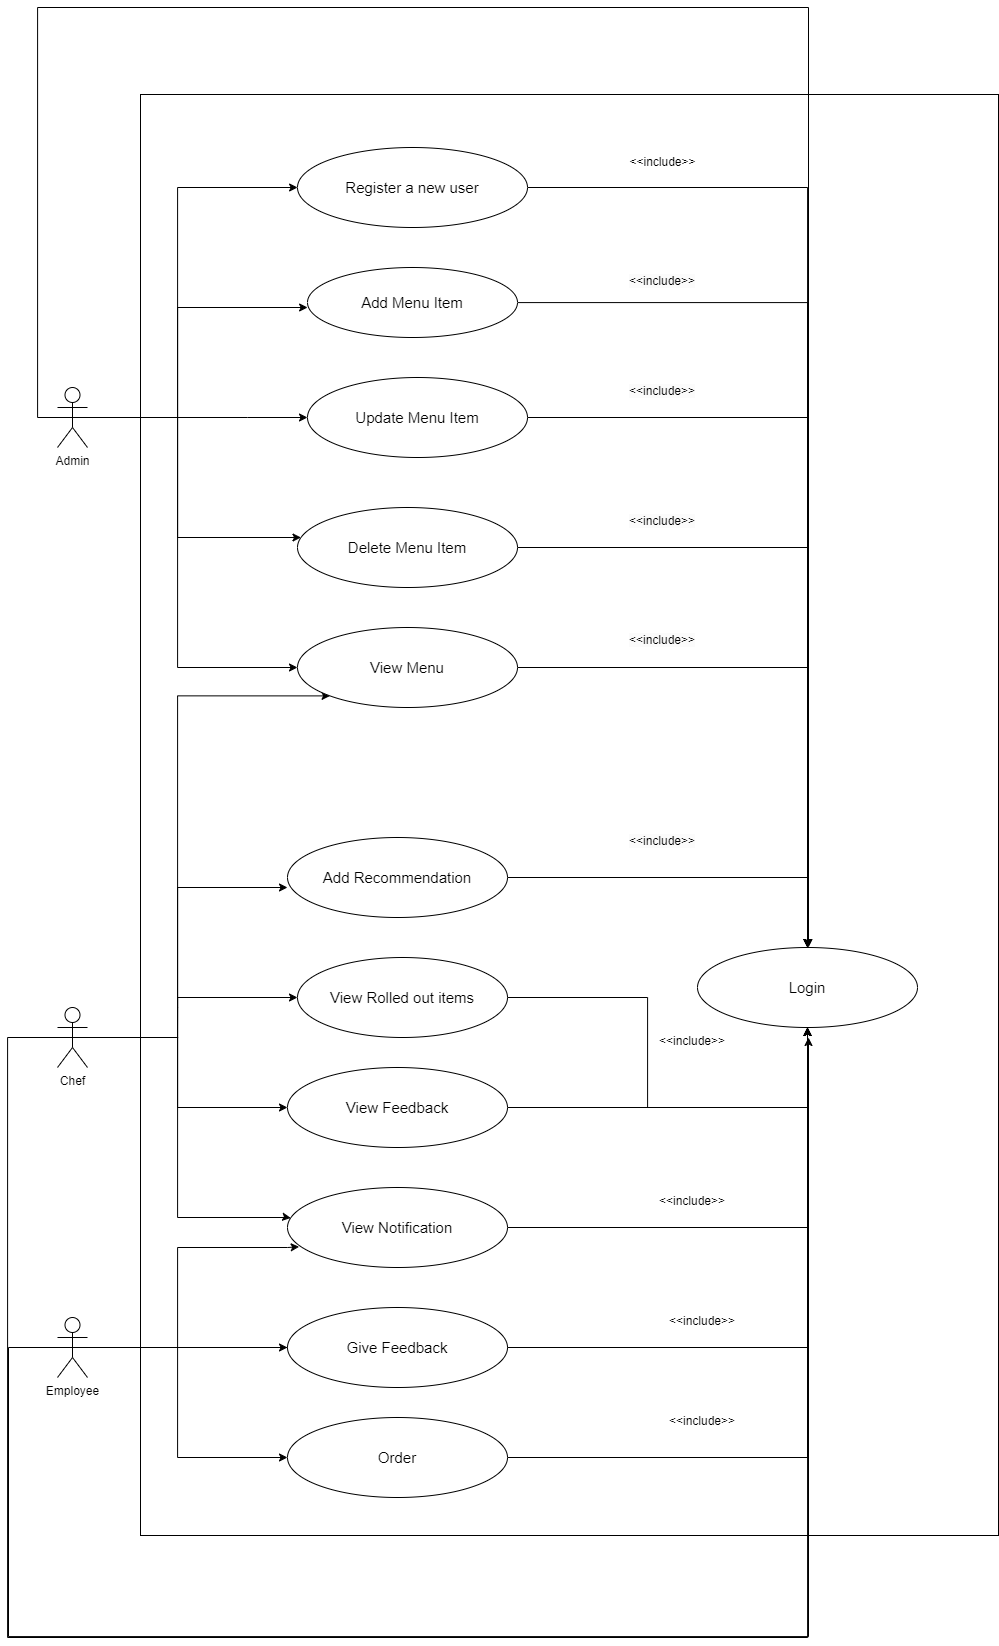

The diagram above was exported from draw.io. Its source (the exported page's mxGraphModel, read from the mxfile embedded in the PNG):
<mxGraphModel dx="1585" dy="1960" grid="0" gridSize="10" guides="1" tooltips="1" connect="1" arrows="1" fold="1" page="1" pageScale="1" pageWidth="850" pageHeight="1100" background="#ffffff" math="0" shadow="0">
  <root>
    <mxCell id="0" />
    <mxCell id="1" parent="0" />
    <mxCell id="8Kcvplc5BGa2YTAWcXiJ-25" style="edgeStyle=orthogonalEdgeStyle;rounded=0;orthogonalLoop=1;jettySize=auto;html=1;exitX=0.5;exitY=0.5;exitDx=0;exitDy=0;exitPerimeter=0;" edge="1" parent="1" source="8Kcvplc5BGa2YTAWcXiJ-2">
      <mxGeometry relative="1" as="geometry">
        <mxPoint x="120" y="370" as="sourcePoint" />
        <mxPoint x="350" y="140" as="targetPoint" />
        <Array as="points">
          <mxPoint x="220" y="250" />
          <mxPoint x="220" y="140" />
          <mxPoint x="350" y="140" />
        </Array>
      </mxGeometry>
    </mxCell>
    <mxCell id="8Kcvplc5BGa2YTAWcXiJ-36" style="edgeStyle=orthogonalEdgeStyle;rounded=0;orthogonalLoop=1;jettySize=auto;html=1;exitX=0.5;exitY=0.5;exitDx=0;exitDy=0;exitPerimeter=0;entryX=0;entryY=0.5;entryDx=0;entryDy=0;" edge="1" parent="1" source="8Kcvplc5BGa2YTAWcXiJ-2" target="8Kcvplc5BGa2YTAWcXiJ-13">
      <mxGeometry relative="1" as="geometry">
        <Array as="points">
          <mxPoint x="290" y="250" />
          <mxPoint x="290" y="250" />
        </Array>
      </mxGeometry>
    </mxCell>
    <mxCell id="8Kcvplc5BGa2YTAWcXiJ-38" style="edgeStyle=orthogonalEdgeStyle;rounded=0;orthogonalLoop=1;jettySize=auto;html=1;exitX=0.5;exitY=0.5;exitDx=0;exitDy=0;exitPerimeter=0;entryX=0;entryY=0.5;entryDx=0;entryDy=0;" edge="1" parent="1" source="8Kcvplc5BGa2YTAWcXiJ-2" target="8Kcvplc5BGa2YTAWcXiJ-10">
      <mxGeometry relative="1" as="geometry">
        <Array as="points">
          <mxPoint x="220" y="250" />
          <mxPoint x="220" y="20" />
          <mxPoint x="340" y="20" />
        </Array>
      </mxGeometry>
    </mxCell>
    <mxCell id="8Kcvplc5BGa2YTAWcXiJ-39" style="edgeStyle=orthogonalEdgeStyle;rounded=0;orthogonalLoop=1;jettySize=auto;html=1;" edge="1" parent="1" target="8Kcvplc5BGa2YTAWcXiJ-14">
      <mxGeometry relative="1" as="geometry">
        <mxPoint x="135" y="250" as="sourcePoint" />
        <mxPoint x="360.00000000000273" y="420" as="targetPoint" />
        <Array as="points">
          <mxPoint x="220" y="250" />
          <mxPoint x="220" y="370" />
        </Array>
      </mxGeometry>
    </mxCell>
    <mxCell id="8Kcvplc5BGa2YTAWcXiJ-40" style="edgeStyle=orthogonalEdgeStyle;rounded=0;orthogonalLoop=1;jettySize=auto;html=1;exitX=0.5;exitY=0.5;exitDx=0;exitDy=0;exitPerimeter=0;entryX=0;entryY=0.5;entryDx=0;entryDy=0;" edge="1" parent="1" source="8Kcvplc5BGa2YTAWcXiJ-2" target="8Kcvplc5BGa2YTAWcXiJ-12">
      <mxGeometry relative="1" as="geometry">
        <Array as="points">
          <mxPoint x="220" y="250" />
          <mxPoint x="220" y="500" />
        </Array>
      </mxGeometry>
    </mxCell>
    <mxCell id="8Kcvplc5BGa2YTAWcXiJ-76" style="edgeStyle=orthogonalEdgeStyle;rounded=0;orthogonalLoop=1;jettySize=auto;html=1;exitX=0.5;exitY=0.5;exitDx=0;exitDy=0;exitPerimeter=0;" edge="1" parent="1" source="8Kcvplc5BGa2YTAWcXiJ-2">
      <mxGeometry relative="1" as="geometry">
        <mxPoint x="850" y="780" as="targetPoint" />
        <Array as="points">
          <mxPoint x="80" y="250" />
          <mxPoint x="80" y="-160" />
          <mxPoint x="851" y="-160" />
          <mxPoint x="851" y="780" />
        </Array>
      </mxGeometry>
    </mxCell>
    <mxCell id="8Kcvplc5BGa2YTAWcXiJ-2" value="Admin" style="shape=umlActor;verticalLabelPosition=bottom;verticalAlign=top;html=1;" vertex="1" parent="1">
      <mxGeometry x="100" y="220" width="30" height="60" as="geometry" />
    </mxCell>
    <mxCell id="8Kcvplc5BGa2YTAWcXiJ-41" style="edgeStyle=orthogonalEdgeStyle;rounded=0;orthogonalLoop=1;jettySize=auto;html=1;exitX=0.5;exitY=0.5;exitDx=0;exitDy=0;exitPerimeter=0;entryX=0;entryY=1;entryDx=0;entryDy=0;" edge="1" parent="1" source="8Kcvplc5BGa2YTAWcXiJ-5" target="8Kcvplc5BGa2YTAWcXiJ-12">
      <mxGeometry relative="1" as="geometry">
        <Array as="points">
          <mxPoint x="220" y="870" />
          <mxPoint x="220" y="528" />
        </Array>
      </mxGeometry>
    </mxCell>
    <mxCell id="8Kcvplc5BGa2YTAWcXiJ-42" style="edgeStyle=orthogonalEdgeStyle;rounded=0;orthogonalLoop=1;jettySize=auto;html=1;entryX=0;entryY=0.5;entryDx=0;entryDy=0;" edge="1" parent="1">
      <mxGeometry relative="1" as="geometry">
        <mxPoint x="220" y="870" as="sourcePoint" />
        <mxPoint x="330" y="720" as="targetPoint" />
        <Array as="points">
          <mxPoint x="220" y="840" />
          <mxPoint x="220" y="720" />
        </Array>
      </mxGeometry>
    </mxCell>
    <mxCell id="8Kcvplc5BGa2YTAWcXiJ-43" style="edgeStyle=orthogonalEdgeStyle;rounded=0;orthogonalLoop=1;jettySize=auto;html=1;exitX=0.5;exitY=0.5;exitDx=0;exitDy=0;exitPerimeter=0;entryX=0;entryY=0.5;entryDx=0;entryDy=0;" edge="1" parent="1" source="8Kcvplc5BGa2YTAWcXiJ-5" target="8Kcvplc5BGa2YTAWcXiJ-19">
      <mxGeometry relative="1" as="geometry">
        <Array as="points">
          <mxPoint x="220" y="870" />
          <mxPoint x="220" y="940" />
        </Array>
      </mxGeometry>
    </mxCell>
    <mxCell id="8Kcvplc5BGa2YTAWcXiJ-44" style="edgeStyle=orthogonalEdgeStyle;rounded=0;orthogonalLoop=1;jettySize=auto;html=1;exitX=0.5;exitY=0.5;exitDx=0;exitDy=0;exitPerimeter=0;entryX=0.015;entryY=0.381;entryDx=0;entryDy=0;entryPerimeter=0;" edge="1" parent="1" source="8Kcvplc5BGa2YTAWcXiJ-5" target="8Kcvplc5BGa2YTAWcXiJ-18">
      <mxGeometry relative="1" as="geometry">
        <Array as="points">
          <mxPoint x="220" y="870" />
          <mxPoint x="220" y="1050" />
          <mxPoint x="330" y="1050" />
        </Array>
      </mxGeometry>
    </mxCell>
    <mxCell id="8Kcvplc5BGa2YTAWcXiJ-49" style="edgeStyle=orthogonalEdgeStyle;rounded=0;orthogonalLoop=1;jettySize=auto;html=1;exitX=0.5;exitY=0.5;exitDx=0;exitDy=0;exitPerimeter=0;entryX=0;entryY=0.5;entryDx=0;entryDy=0;" edge="1" parent="1" source="8Kcvplc5BGa2YTAWcXiJ-5" target="8Kcvplc5BGa2YTAWcXiJ-15">
      <mxGeometry relative="1" as="geometry">
        <Array as="points">
          <mxPoint x="220" y="870" />
          <mxPoint x="220" y="830" />
        </Array>
      </mxGeometry>
    </mxCell>
    <mxCell id="8Kcvplc5BGa2YTAWcXiJ-73" style="edgeStyle=orthogonalEdgeStyle;rounded=0;orthogonalLoop=1;jettySize=auto;html=1;exitX=0.5;exitY=0.5;exitDx=0;exitDy=0;exitPerimeter=0;entryX=0.5;entryY=1;entryDx=0;entryDy=0;" edge="1" parent="1" source="8Kcvplc5BGa2YTAWcXiJ-5" target="8Kcvplc5BGa2YTAWcXiJ-23">
      <mxGeometry relative="1" as="geometry">
        <Array as="points">
          <mxPoint x="50" y="870" />
          <mxPoint x="50" y="1470" />
          <mxPoint x="850" y="1470" />
        </Array>
      </mxGeometry>
    </mxCell>
    <mxCell id="8Kcvplc5BGa2YTAWcXiJ-5" value="Chef" style="shape=umlActor;verticalLabelPosition=bottom;verticalAlign=top;html=1;" vertex="1" parent="1">
      <mxGeometry x="100" y="840" width="30" height="60" as="geometry" />
    </mxCell>
    <mxCell id="8Kcvplc5BGa2YTAWcXiJ-45" style="edgeStyle=orthogonalEdgeStyle;rounded=0;orthogonalLoop=1;jettySize=auto;html=1;exitX=0.5;exitY=0.5;exitDx=0;exitDy=0;exitPerimeter=0;entryX=0.053;entryY=0.741;entryDx=0;entryDy=0;entryPerimeter=0;" edge="1" parent="1" source="8Kcvplc5BGa2YTAWcXiJ-6" target="8Kcvplc5BGa2YTAWcXiJ-18">
      <mxGeometry relative="1" as="geometry">
        <Array as="points">
          <mxPoint x="220" y="1180" />
          <mxPoint x="220" y="1080" />
          <mxPoint x="330" y="1080" />
        </Array>
      </mxGeometry>
    </mxCell>
    <mxCell id="8Kcvplc5BGa2YTAWcXiJ-47" style="edgeStyle=orthogonalEdgeStyle;rounded=0;orthogonalLoop=1;jettySize=auto;html=1;exitX=0.5;exitY=0.5;exitDx=0;exitDy=0;exitPerimeter=0;entryX=0;entryY=0.5;entryDx=0;entryDy=0;" edge="1" parent="1" source="8Kcvplc5BGa2YTAWcXiJ-6" target="8Kcvplc5BGa2YTAWcXiJ-21">
      <mxGeometry relative="1" as="geometry">
        <Array as="points">
          <mxPoint x="220" y="1180" />
          <mxPoint x="220" y="1290" />
        </Array>
      </mxGeometry>
    </mxCell>
    <mxCell id="8Kcvplc5BGa2YTAWcXiJ-74" style="edgeStyle=orthogonalEdgeStyle;rounded=0;orthogonalLoop=1;jettySize=auto;html=1;exitX=0.5;exitY=0.5;exitDx=0;exitDy=0;exitPerimeter=0;" edge="1" parent="1" source="8Kcvplc5BGa2YTAWcXiJ-6">
      <mxGeometry relative="1" as="geometry">
        <mxPoint x="850" y="850" as="targetPoint" />
      </mxGeometry>
    </mxCell>
    <mxCell id="8Kcvplc5BGa2YTAWcXiJ-75" style="edgeStyle=orthogonalEdgeStyle;rounded=0;orthogonalLoop=1;jettySize=auto;html=1;exitX=0.5;exitY=0.5;exitDx=0;exitDy=0;exitPerimeter=0;" edge="1" parent="1" source="8Kcvplc5BGa2YTAWcXiJ-6">
      <mxGeometry relative="1" as="geometry">
        <mxPoint x="850" y="870" as="targetPoint" />
        <Array as="points">
          <mxPoint x="51" y="1180" />
          <mxPoint x="51" y="1469" />
          <mxPoint x="851" y="1469" />
          <mxPoint x="851" y="870" />
        </Array>
      </mxGeometry>
    </mxCell>
    <mxCell id="8Kcvplc5BGa2YTAWcXiJ-6" value="Employee" style="shape=umlActor;verticalLabelPosition=bottom;verticalAlign=top;html=1;" vertex="1" parent="1">
      <mxGeometry x="100" y="1150" width="30" height="60" as="geometry" />
    </mxCell>
    <mxCell id="8Kcvplc5BGa2YTAWcXiJ-51" style="edgeStyle=orthogonalEdgeStyle;rounded=0;orthogonalLoop=1;jettySize=auto;html=1;entryX=0.5;entryY=0;entryDx=0;entryDy=0;" edge="1" parent="1" source="8Kcvplc5BGa2YTAWcXiJ-10" target="8Kcvplc5BGa2YTAWcXiJ-23">
      <mxGeometry relative="1" as="geometry" />
    </mxCell>
    <mxCell id="8Kcvplc5BGa2YTAWcXiJ-10" value="&lt;font style=&quot;font-size: 15px;&quot;&gt;Register a new user&lt;/font&gt;" style="ellipse;whiteSpace=wrap;html=1;" vertex="1" parent="1">
      <mxGeometry x="340" y="-20" width="230" height="80" as="geometry" />
    </mxCell>
    <mxCell id="8Kcvplc5BGa2YTAWcXiJ-55" style="edgeStyle=orthogonalEdgeStyle;rounded=0;orthogonalLoop=1;jettySize=auto;html=1;exitX=1;exitY=0.5;exitDx=0;exitDy=0;entryX=0.5;entryY=0;entryDx=0;entryDy=0;" edge="1" parent="1" source="8Kcvplc5BGa2YTAWcXiJ-12" target="8Kcvplc5BGa2YTAWcXiJ-23">
      <mxGeometry relative="1" as="geometry" />
    </mxCell>
    <mxCell id="8Kcvplc5BGa2YTAWcXiJ-12" value="&lt;font style=&quot;font-size: 15px;&quot;&gt;View Menu&lt;/font&gt;" style="ellipse;whiteSpace=wrap;html=1;" vertex="1" parent="1">
      <mxGeometry x="340" y="460" width="220" height="80" as="geometry" />
    </mxCell>
    <mxCell id="8Kcvplc5BGa2YTAWcXiJ-53" style="edgeStyle=orthogonalEdgeStyle;rounded=0;orthogonalLoop=1;jettySize=auto;html=1;exitX=1;exitY=0.5;exitDx=0;exitDy=0;" edge="1" parent="1" source="8Kcvplc5BGa2YTAWcXiJ-13" target="8Kcvplc5BGa2YTAWcXiJ-23">
      <mxGeometry relative="1" as="geometry" />
    </mxCell>
    <mxCell id="8Kcvplc5BGa2YTAWcXiJ-13" value="&lt;font style=&quot;font-size: 15px;&quot;&gt;Update Menu Item&lt;/font&gt;" style="ellipse;whiteSpace=wrap;html=1;" vertex="1" parent="1">
      <mxGeometry x="350" y="210" width="220" height="80" as="geometry" />
    </mxCell>
    <mxCell id="8Kcvplc5BGa2YTAWcXiJ-54" style="edgeStyle=orthogonalEdgeStyle;rounded=0;orthogonalLoop=1;jettySize=auto;html=1;exitX=1;exitY=0.5;exitDx=0;exitDy=0;entryX=0.5;entryY=0;entryDx=0;entryDy=0;" edge="1" parent="1" source="8Kcvplc5BGa2YTAWcXiJ-14" target="8Kcvplc5BGa2YTAWcXiJ-23">
      <mxGeometry relative="1" as="geometry" />
    </mxCell>
    <mxCell id="8Kcvplc5BGa2YTAWcXiJ-14" value="&lt;font style=&quot;font-size: 15px;&quot;&gt;Delete Menu Item&lt;/font&gt;" style="ellipse;whiteSpace=wrap;html=1;" vertex="1" parent="1">
      <mxGeometry x="340" y="340" width="220" height="80" as="geometry" />
    </mxCell>
    <mxCell id="8Kcvplc5BGa2YTAWcXiJ-57" style="edgeStyle=orthogonalEdgeStyle;rounded=0;orthogonalLoop=1;jettySize=auto;html=1;exitX=1;exitY=0.5;exitDx=0;exitDy=0;entryX=0.5;entryY=1;entryDx=0;entryDy=0;" edge="1" parent="1" source="8Kcvplc5BGa2YTAWcXiJ-15" target="8Kcvplc5BGa2YTAWcXiJ-23">
      <mxGeometry relative="1" as="geometry">
        <Array as="points">
          <mxPoint x="690" y="830" />
          <mxPoint x="690" y="940" />
          <mxPoint x="850" y="940" />
        </Array>
      </mxGeometry>
    </mxCell>
    <mxCell id="8Kcvplc5BGa2YTAWcXiJ-15" value="&lt;font style=&quot;font-size: 15px;&quot;&gt;View Rolled out items&lt;/font&gt;" style="ellipse;whiteSpace=wrap;html=1;" vertex="1" parent="1">
      <mxGeometry x="340" y="790" width="210" height="80" as="geometry" />
    </mxCell>
    <mxCell id="8Kcvplc5BGa2YTAWcXiJ-56" style="edgeStyle=orthogonalEdgeStyle;rounded=0;orthogonalLoop=1;jettySize=auto;html=1;exitX=1;exitY=0.5;exitDx=0;exitDy=0;entryX=0.5;entryY=0;entryDx=0;entryDy=0;" edge="1" parent="1" source="8Kcvplc5BGa2YTAWcXiJ-17" target="8Kcvplc5BGa2YTAWcXiJ-23">
      <mxGeometry relative="1" as="geometry" />
    </mxCell>
    <mxCell id="8Kcvplc5BGa2YTAWcXiJ-17" value="&lt;font style=&quot;font-size: 15px;&quot;&gt;Add Recommendation&lt;/font&gt;" style="ellipse;whiteSpace=wrap;html=1;" vertex="1" parent="1">
      <mxGeometry x="330" y="670" width="220" height="80" as="geometry" />
    </mxCell>
    <mxCell id="8Kcvplc5BGa2YTAWcXiJ-59" style="edgeStyle=orthogonalEdgeStyle;rounded=0;orthogonalLoop=1;jettySize=auto;html=1;exitX=1;exitY=0.5;exitDx=0;exitDy=0;entryX=0.5;entryY=1;entryDx=0;entryDy=0;" edge="1" parent="1" source="8Kcvplc5BGa2YTAWcXiJ-18" target="8Kcvplc5BGa2YTAWcXiJ-23">
      <mxGeometry relative="1" as="geometry" />
    </mxCell>
    <mxCell id="8Kcvplc5BGa2YTAWcXiJ-18" value="&lt;font style=&quot;font-size: 15px;&quot;&gt;View Notification&lt;/font&gt;" style="ellipse;whiteSpace=wrap;html=1;" vertex="1" parent="1">
      <mxGeometry x="330" y="1020" width="220" height="80" as="geometry" />
    </mxCell>
    <mxCell id="8Kcvplc5BGa2YTAWcXiJ-58" style="edgeStyle=orthogonalEdgeStyle;rounded=0;orthogonalLoop=1;jettySize=auto;html=1;exitX=1;exitY=0.5;exitDx=0;exitDy=0;" edge="1" parent="1" source="8Kcvplc5BGa2YTAWcXiJ-19">
      <mxGeometry relative="1" as="geometry">
        <mxPoint x="850" y="860" as="targetPoint" />
      </mxGeometry>
    </mxCell>
    <mxCell id="8Kcvplc5BGa2YTAWcXiJ-19" value="&lt;font style=&quot;font-size: 15px;&quot;&gt;View Feedback&lt;/font&gt;" style="ellipse;whiteSpace=wrap;html=1;" vertex="1" parent="1">
      <mxGeometry x="330" y="900" width="220" height="80" as="geometry" />
    </mxCell>
    <mxCell id="8Kcvplc5BGa2YTAWcXiJ-60" style="edgeStyle=orthogonalEdgeStyle;rounded=0;orthogonalLoop=1;jettySize=auto;html=1;exitX=1;exitY=0.5;exitDx=0;exitDy=0;entryX=0.5;entryY=1;entryDx=0;entryDy=0;" edge="1" parent="1" source="8Kcvplc5BGa2YTAWcXiJ-20" target="8Kcvplc5BGa2YTAWcXiJ-23">
      <mxGeometry relative="1" as="geometry">
        <mxPoint x="850" y="1050" as="targetPoint" />
      </mxGeometry>
    </mxCell>
    <mxCell id="8Kcvplc5BGa2YTAWcXiJ-20" value="&lt;font style=&quot;font-size: 15px;&quot;&gt;Give Feedback&lt;/font&gt;" style="ellipse;whiteSpace=wrap;html=1;" vertex="1" parent="1">
      <mxGeometry x="330" y="1140" width="220" height="80" as="geometry" />
    </mxCell>
    <mxCell id="8Kcvplc5BGa2YTAWcXiJ-61" style="edgeStyle=orthogonalEdgeStyle;rounded=0;orthogonalLoop=1;jettySize=auto;html=1;exitX=1;exitY=0.5;exitDx=0;exitDy=0;entryX=0.5;entryY=1;entryDx=0;entryDy=0;" edge="1" parent="1" source="8Kcvplc5BGa2YTAWcXiJ-21" target="8Kcvplc5BGa2YTAWcXiJ-23">
      <mxGeometry relative="1" as="geometry" />
    </mxCell>
    <mxCell id="8Kcvplc5BGa2YTAWcXiJ-21" value="&lt;font style=&quot;font-size: 15px;&quot;&gt;Order&lt;/font&gt;" style="ellipse;whiteSpace=wrap;html=1;" vertex="1" parent="1">
      <mxGeometry x="330" y="1250" width="220" height="80" as="geometry" />
    </mxCell>
    <mxCell id="8Kcvplc5BGa2YTAWcXiJ-23" value="&lt;font style=&quot;font-size: 15px;&quot;&gt;Login&lt;/font&gt;" style="ellipse;whiteSpace=wrap;html=1;" vertex="1" parent="1">
      <mxGeometry x="740" y="780" width="220" height="80" as="geometry" />
    </mxCell>
    <mxCell id="8Kcvplc5BGa2YTAWcXiJ-46" style="edgeStyle=orthogonalEdgeStyle;rounded=0;orthogonalLoop=1;jettySize=auto;html=1;exitX=0.5;exitY=0.5;exitDx=0;exitDy=0;exitPerimeter=0;" edge="1" parent="1" source="8Kcvplc5BGa2YTAWcXiJ-6">
      <mxGeometry relative="1" as="geometry">
        <mxPoint x="330" y="1180" as="targetPoint" />
      </mxGeometry>
    </mxCell>
    <mxCell id="8Kcvplc5BGa2YTAWcXiJ-52" style="edgeStyle=orthogonalEdgeStyle;rounded=0;orthogonalLoop=1;jettySize=auto;html=1;entryX=0.5;entryY=0;entryDx=0;entryDy=0;" edge="1" parent="1" source="8Kcvplc5BGa2YTAWcXiJ-48" target="8Kcvplc5BGa2YTAWcXiJ-23">
      <mxGeometry relative="1" as="geometry" />
    </mxCell>
    <mxCell id="8Kcvplc5BGa2YTAWcXiJ-48" value="&lt;font style=&quot;font-size: 15px;&quot;&gt;Add Menu Item&lt;/font&gt;" style="ellipse;whiteSpace=wrap;html=1;" vertex="1" parent="1">
      <mxGeometry x="350" y="100" width="210" height="70" as="geometry" />
    </mxCell>
    <mxCell id="8Kcvplc5BGa2YTAWcXiJ-62" value="&amp;lt;&amp;lt;include&amp;gt;&amp;gt;" style="text;html=1;align=center;verticalAlign=middle;resizable=0;points=[];autosize=1;strokeColor=none;fillColor=none;" vertex="1" parent="1">
      <mxGeometry x="660" y="-20" width="90" height="30" as="geometry" />
    </mxCell>
    <mxCell id="8Kcvplc5BGa2YTAWcXiJ-63" value="&lt;span style=&quot;color: rgb(0, 0, 0); font-family: Helvetica; font-size: 12px; font-style: normal; font-variant-ligatures: normal; font-variant-caps: normal; font-weight: 400; letter-spacing: normal; orphans: 2; text-align: center; text-indent: 0px; text-transform: none; widows: 2; word-spacing: 0px; -webkit-text-stroke-width: 0px; white-space: nowrap; background-color: rgb(251, 251, 251); text-decoration-thickness: initial; text-decoration-style: initial; text-decoration-color: initial; display: inline !important; float: none;&quot;&gt;&amp;lt;&amp;lt;include&amp;gt;&amp;gt;&lt;/span&gt;" style="text;whiteSpace=wrap;html=1;" vertex="1" parent="1">
      <mxGeometry x="670" y="100" width="100" height="40" as="geometry" />
    </mxCell>
    <mxCell id="8Kcvplc5BGa2YTAWcXiJ-64" value="&lt;span style=&quot;color: rgb(0, 0, 0); font-family: Helvetica; font-size: 12px; font-style: normal; font-variant-ligatures: normal; font-variant-caps: normal; font-weight: 400; letter-spacing: normal; orphans: 2; text-align: center; text-indent: 0px; text-transform: none; widows: 2; word-spacing: 0px; -webkit-text-stroke-width: 0px; white-space: nowrap; background-color: rgb(251, 251, 251); text-decoration-thickness: initial; text-decoration-style: initial; text-decoration-color: initial; display: inline !important; float: none;&quot;&gt;&amp;lt;&amp;lt;include&amp;gt;&amp;gt;&lt;/span&gt;" style="text;whiteSpace=wrap;html=1;" vertex="1" parent="1">
      <mxGeometry x="670" y="210" width="100" height="40" as="geometry" />
    </mxCell>
    <mxCell id="8Kcvplc5BGa2YTAWcXiJ-65" value="&lt;span style=&quot;color: rgb(0, 0, 0); font-family: Helvetica; font-size: 12px; font-style: normal; font-variant-ligatures: normal; font-variant-caps: normal; font-weight: 400; letter-spacing: normal; orphans: 2; text-align: center; text-indent: 0px; text-transform: none; widows: 2; word-spacing: 0px; -webkit-text-stroke-width: 0px; white-space: nowrap; background-color: rgb(251, 251, 251); text-decoration-thickness: initial; text-decoration-style: initial; text-decoration-color: initial; display: inline !important; float: none;&quot;&gt;&amp;lt;&amp;lt;include&amp;gt;&amp;gt;&lt;/span&gt;" style="text;whiteSpace=wrap;html=1;" vertex="1" parent="1">
      <mxGeometry x="670" y="340" width="100" height="40" as="geometry" />
    </mxCell>
    <mxCell id="8Kcvplc5BGa2YTAWcXiJ-66" value="&#10;&lt;br style=&quot;forced-color-adjust: none; color: rgb(0, 0, 0); font-family: Helvetica; font-size: 12px; font-style: normal; font-variant-ligatures: normal; font-variant-caps: normal; font-weight: 400; letter-spacing: normal; orphans: 2; text-align: left; text-indent: 0px; text-transform: none; widows: 2; word-spacing: 0px; -webkit-text-stroke-width: 0px; white-space: normal; background-color: rgb(251, 251, 251); text-decoration-thickness: initial; text-decoration-style: initial; text-decoration-color: initial;&quot;&gt;&lt;span style=&quot;forced-color-adjust: none; color: rgb(0, 0, 0); font-family: Helvetica; font-size: 12px; font-style: normal; font-variant-ligatures: normal; font-variant-caps: normal; font-weight: 400; letter-spacing: normal; orphans: 2; text-indent: 0px; text-transform: none; widows: 2; word-spacing: 0px; -webkit-text-stroke-width: 0px; white-space: nowrap; text-decoration-thickness: initial; text-decoration-style: initial; text-decoration-color: initial; text-align: center; background-color: rgb(251, 251, 251); float: none; display: inline !important;&quot;&gt;&amp;lt;&amp;lt;include&amp;gt;&amp;gt;&lt;/span&gt;&lt;br style=&quot;forced-color-adjust: none; color: rgb(0, 0, 0); font-family: Helvetica; font-size: 12px; font-style: normal; font-variant-ligatures: normal; font-variant-caps: normal; font-weight: 400; letter-spacing: normal; orphans: 2; text-align: left; text-indent: 0px; text-transform: none; widows: 2; word-spacing: 0px; -webkit-text-stroke-width: 0px; white-space: normal; background-color: rgb(251, 251, 251); text-decoration-thickness: initial; text-decoration-style: initial; text-decoration-color: initial;&quot;&gt;&#10;&#10;" style="text;whiteSpace=wrap;html=1;" vertex="1" parent="1">
      <mxGeometry x="670" y="430" width="100" height="40" as="geometry" />
    </mxCell>
    <mxCell id="8Kcvplc5BGa2YTAWcXiJ-67" value="&lt;span style=&quot;color: rgb(0, 0, 0); font-family: Helvetica; font-size: 12px; font-style: normal; font-variant-ligatures: normal; font-variant-caps: normal; font-weight: 400; letter-spacing: normal; orphans: 2; text-align: center; text-indent: 0px; text-transform: none; widows: 2; word-spacing: 0px; -webkit-text-stroke-width: 0px; white-space: nowrap; background-color: rgb(251, 251, 251); text-decoration-thickness: initial; text-decoration-style: initial; text-decoration-color: initial; display: inline !important; float: none;&quot;&gt;&amp;lt;&amp;lt;include&amp;gt;&amp;gt;&lt;/span&gt;" style="text;whiteSpace=wrap;html=1;" vertex="1" parent="1">
      <mxGeometry x="670" y="660" width="100" height="40" as="geometry" />
    </mxCell>
    <mxCell id="8Kcvplc5BGa2YTAWcXiJ-68" value="&amp;lt;&amp;lt;include&amp;gt;&amp;gt;" style="text;whiteSpace=wrap;html=1;" vertex="1" parent="1">
      <mxGeometry x="700" y="860" width="90" height="40" as="geometry" />
    </mxCell>
    <mxCell id="8Kcvplc5BGa2YTAWcXiJ-69" value="&amp;lt;&amp;lt;include&amp;gt;&amp;gt;" style="text;whiteSpace=wrap;html=1;" vertex="1" parent="1">
      <mxGeometry x="700" y="1020" width="170" height="40" as="geometry" />
    </mxCell>
    <mxCell id="8Kcvplc5BGa2YTAWcXiJ-70" value="&amp;lt;&amp;lt;include&amp;gt;&amp;gt;" style="text;whiteSpace=wrap;html=1;" vertex="1" parent="1">
      <mxGeometry x="710" y="1140" width="50" height="40" as="geometry" />
    </mxCell>
    <mxCell id="8Kcvplc5BGa2YTAWcXiJ-71" value="&amp;lt;&amp;lt;include&amp;gt;&amp;gt;" style="text;whiteSpace=wrap;html=1;" vertex="1" parent="1">
      <mxGeometry x="710" y="1240" width="50" height="40" as="geometry" />
    </mxCell>
    <mxCell id="8Kcvplc5BGa2YTAWcXiJ-77" value="" style="rounded=0;whiteSpace=wrap;html=1;fillColor=none;" vertex="1" parent="1">
      <mxGeometry x="183" y="-73" width="858" height="1441" as="geometry" />
    </mxCell>
  </root>
</mxGraphModel>